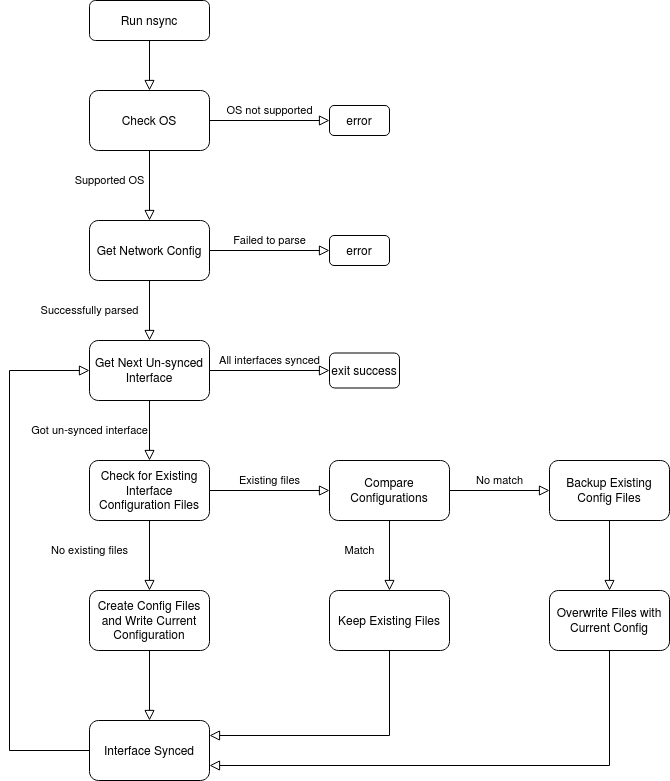

The diagram above was exported from draw.io. Its source (the exported page's mxGraphModel, read from the mxfile embedded in the PNG):
<mxGraphModel dx="1834" dy="1139" grid="1" gridSize="10" guides="1" tooltips="1" connect="1" arrows="1" fold="1" page="1" pageScale="1" pageWidth="827" pageHeight="1169" math="0" shadow="0">
  <root>
    <mxCell id="WIyWlLk6GJQsqaUBKTNV-0" />
    <mxCell id="WIyWlLk6GJQsqaUBKTNV-1" parent="WIyWlLk6GJQsqaUBKTNV-0" />
    <mxCell id="WIyWlLk6GJQsqaUBKTNV-2" value="" style="rounded=0;html=1;jettySize=auto;orthogonalLoop=1;fontSize=11;endArrow=block;endFill=0;endSize=8;strokeWidth=1;shadow=0;labelBackgroundColor=none;edgeStyle=orthogonalEdgeStyle;" parent="WIyWlLk6GJQsqaUBKTNV-1" source="WIyWlLk6GJQsqaUBKTNV-3" target="jnm8ROohRqC0U331RnXV-0" edge="1">
      <mxGeometry relative="1" as="geometry">
        <mxPoint x="220" y="170" as="targetPoint" />
      </mxGeometry>
    </mxCell>
    <mxCell id="WIyWlLk6GJQsqaUBKTNV-3" value="Run nsync" style="rounded=1;whiteSpace=wrap;html=1;fontSize=12;glass=0;strokeWidth=1;shadow=0;" parent="WIyWlLk6GJQsqaUBKTNV-1" vertex="1">
      <mxGeometry x="160" y="80" width="120" height="40" as="geometry" />
    </mxCell>
    <mxCell id="jnm8ROohRqC0U331RnXV-0" value="Check OS" style="rounded=1;whiteSpace=wrap;html=1;" vertex="1" parent="WIyWlLk6GJQsqaUBKTNV-1">
      <mxGeometry x="160" y="170" width="120" height="60" as="geometry" />
    </mxCell>
    <mxCell id="jnm8ROohRqC0U331RnXV-3" value="OS not supported" style="rounded=0;html=1;jettySize=auto;orthogonalLoop=1;fontSize=11;endArrow=block;endFill=0;endSize=8;strokeWidth=1;shadow=0;labelBackgroundColor=none;edgeStyle=orthogonalEdgeStyle;exitX=1;exitY=0.5;exitDx=0;exitDy=0;" edge="1" parent="WIyWlLk6GJQsqaUBKTNV-1" source="jnm8ROohRqC0U331RnXV-0" target="jnm8ROohRqC0U331RnXV-4">
      <mxGeometry y="10" relative="1" as="geometry">
        <mxPoint x="230" y="130" as="sourcePoint" />
        <mxPoint x="400" y="200" as="targetPoint" />
        <Array as="points" />
        <mxPoint as="offset" />
      </mxGeometry>
    </mxCell>
    <mxCell id="jnm8ROohRqC0U331RnXV-4" value="error" style="rounded=1;whiteSpace=wrap;html=1;" vertex="1" parent="WIyWlLk6GJQsqaUBKTNV-1">
      <mxGeometry x="400" y="185" width="60" height="30" as="geometry" />
    </mxCell>
    <mxCell id="jnm8ROohRqC0U331RnXV-5" value="Supported OS" style="rounded=0;html=1;jettySize=auto;orthogonalLoop=1;fontSize=11;endArrow=block;endFill=0;endSize=8;strokeWidth=1;shadow=0;labelBackgroundColor=none;edgeStyle=orthogonalEdgeStyle;exitX=0.5;exitY=1;exitDx=0;exitDy=0;" edge="1" parent="WIyWlLk6GJQsqaUBKTNV-1" source="jnm8ROohRqC0U331RnXV-0" target="jnm8ROohRqC0U331RnXV-6">
      <mxGeometry x="-0.1429" y="-40" relative="1" as="geometry">
        <mxPoint x="220" y="260" as="sourcePoint" />
        <mxPoint x="220" y="300" as="targetPoint" />
        <mxPoint as="offset" />
      </mxGeometry>
    </mxCell>
    <mxCell id="jnm8ROohRqC0U331RnXV-6" value="Get Network Config" style="rounded=1;whiteSpace=wrap;html=1;" vertex="1" parent="WIyWlLk6GJQsqaUBKTNV-1">
      <mxGeometry x="160" y="300" width="120" height="60" as="geometry" />
    </mxCell>
    <mxCell id="jnm8ROohRqC0U331RnXV-7" value="Successfully parsed" style="rounded=0;html=1;jettySize=auto;orthogonalLoop=1;fontSize=11;endArrow=block;endFill=0;endSize=8;strokeWidth=1;shadow=0;labelBackgroundColor=none;edgeStyle=orthogonalEdgeStyle;exitX=0.5;exitY=1;exitDx=0;exitDy=0;" edge="1" parent="WIyWlLk6GJQsqaUBKTNV-1" source="jnm8ROohRqC0U331RnXV-6" target="jnm8ROohRqC0U331RnXV-10">
      <mxGeometry y="-60" relative="1" as="geometry">
        <mxPoint x="230" y="130" as="sourcePoint" />
        <mxPoint x="220" y="440" as="targetPoint" />
        <mxPoint as="offset" />
      </mxGeometry>
    </mxCell>
    <mxCell id="jnm8ROohRqC0U331RnXV-10" value="Get Next Un-synced Interface" style="rounded=1;whiteSpace=wrap;html=1;" vertex="1" parent="WIyWlLk6GJQsqaUBKTNV-1">
      <mxGeometry x="160" y="420" width="120" height="60" as="geometry" />
    </mxCell>
    <mxCell id="jnm8ROohRqC0U331RnXV-9" value="error" style="rounded=1;whiteSpace=wrap;html=1;" vertex="1" parent="WIyWlLk6GJQsqaUBKTNV-1">
      <mxGeometry x="400" y="315" width="60" height="30" as="geometry" />
    </mxCell>
    <mxCell id="jnm8ROohRqC0U331RnXV-11" value="Failed to parse" style="rounded=0;html=1;jettySize=auto;orthogonalLoop=1;fontSize=11;endArrow=block;endFill=0;endSize=8;strokeWidth=1;shadow=0;labelBackgroundColor=none;edgeStyle=orthogonalEdgeStyle;exitX=1;exitY=0.5;exitDx=0;exitDy=0;entryX=0;entryY=0.5;entryDx=0;entryDy=0;" edge="1" parent="WIyWlLk6GJQsqaUBKTNV-1" source="jnm8ROohRqC0U331RnXV-6" target="jnm8ROohRqC0U331RnXV-9">
      <mxGeometry y="10" relative="1" as="geometry">
        <mxPoint x="280" y="330" as="sourcePoint" />
        <mxPoint x="380" y="330" as="targetPoint" />
        <Array as="points" />
        <mxPoint as="offset" />
      </mxGeometry>
    </mxCell>
    <mxCell id="jnm8ROohRqC0U331RnXV-12" value="All interfaces synced" style="rounded=0;html=1;jettySize=auto;orthogonalLoop=1;fontSize=11;endArrow=block;endFill=0;endSize=8;strokeWidth=1;shadow=0;labelBackgroundColor=none;edgeStyle=orthogonalEdgeStyle;exitX=1;exitY=0.5;exitDx=0;exitDy=0;" edge="1" parent="WIyWlLk6GJQsqaUBKTNV-1" source="jnm8ROohRqC0U331RnXV-10" target="jnm8ROohRqC0U331RnXV-13">
      <mxGeometry y="10" relative="1" as="geometry">
        <mxPoint x="300" y="470" as="sourcePoint" />
        <mxPoint x="400" y="470" as="targetPoint" />
        <Array as="points" />
        <mxPoint as="offset" />
      </mxGeometry>
    </mxCell>
    <mxCell id="jnm8ROohRqC0U331RnXV-13" value="exit success" style="rounded=1;whiteSpace=wrap;html=1;" vertex="1" parent="WIyWlLk6GJQsqaUBKTNV-1">
      <mxGeometry x="400" y="432.5" width="70" height="35" as="geometry" />
    </mxCell>
    <mxCell id="jnm8ROohRqC0U331RnXV-14" value="Got un-synced interface" style="rounded=0;html=1;jettySize=auto;orthogonalLoop=1;fontSize=11;endArrow=block;endFill=0;endSize=8;strokeWidth=1;shadow=0;labelBackgroundColor=none;edgeStyle=orthogonalEdgeStyle;exitX=0.5;exitY=1;exitDx=0;exitDy=0;" edge="1" parent="WIyWlLk6GJQsqaUBKTNV-1" source="jnm8ROohRqC0U331RnXV-10" target="jnm8ROohRqC0U331RnXV-16">
      <mxGeometry y="-60" relative="1" as="geometry">
        <mxPoint x="230" y="370" as="sourcePoint" />
        <mxPoint x="220" y="580" as="targetPoint" />
        <mxPoint as="offset" />
      </mxGeometry>
    </mxCell>
    <mxCell id="jnm8ROohRqC0U331RnXV-16" value="Check for Existing Interface Configuration Files" style="rounded=1;whiteSpace=wrap;html=1;" vertex="1" parent="WIyWlLk6GJQsqaUBKTNV-1">
      <mxGeometry x="160" y="540" width="120" height="60" as="geometry" />
    </mxCell>
    <mxCell id="jnm8ROohRqC0U331RnXV-17" value="Existing files" style="rounded=0;html=1;jettySize=auto;orthogonalLoop=1;fontSize=11;endArrow=block;endFill=0;endSize=8;strokeWidth=1;shadow=0;labelBackgroundColor=none;edgeStyle=orthogonalEdgeStyle;exitX=1;exitY=0.5;exitDx=0;exitDy=0;" edge="1" parent="WIyWlLk6GJQsqaUBKTNV-1" source="jnm8ROohRqC0U331RnXV-16" target="jnm8ROohRqC0U331RnXV-18">
      <mxGeometry y="10" relative="1" as="geometry">
        <mxPoint x="290" y="460" as="sourcePoint" />
        <mxPoint x="400" y="570" as="targetPoint" />
        <Array as="points" />
        <mxPoint as="offset" />
      </mxGeometry>
    </mxCell>
    <mxCell id="jnm8ROohRqC0U331RnXV-18" value="Compare Configurations" style="rounded=1;whiteSpace=wrap;html=1;" vertex="1" parent="WIyWlLk6GJQsqaUBKTNV-1">
      <mxGeometry x="400" y="540" width="120" height="60" as="geometry" />
    </mxCell>
    <mxCell id="jnm8ROohRqC0U331RnXV-19" value="No existing files" style="rounded=0;html=1;jettySize=auto;orthogonalLoop=1;fontSize=11;endArrow=block;endFill=0;endSize=8;strokeWidth=1;shadow=0;labelBackgroundColor=none;edgeStyle=orthogonalEdgeStyle;exitX=0.5;exitY=1;exitDx=0;exitDy=0;" edge="1" parent="WIyWlLk6GJQsqaUBKTNV-1" source="jnm8ROohRqC0U331RnXV-16" target="jnm8ROohRqC0U331RnXV-20">
      <mxGeometry x="-0.1429" y="-60" relative="1" as="geometry">
        <mxPoint x="230" y="490" as="sourcePoint" />
        <mxPoint x="230" y="550" as="targetPoint" />
        <mxPoint as="offset" />
      </mxGeometry>
    </mxCell>
    <mxCell id="jnm8ROohRqC0U331RnXV-20" value="Create Config Files and Write Current Configuration" style="rounded=1;whiteSpace=wrap;html=1;" vertex="1" parent="WIyWlLk6GJQsqaUBKTNV-1">
      <mxGeometry x="160" y="670" width="120" height="60" as="geometry" />
    </mxCell>
    <mxCell id="jnm8ROohRqC0U331RnXV-21" value="Keep Existing Files" style="rounded=1;whiteSpace=wrap;html=1;" vertex="1" parent="WIyWlLk6GJQsqaUBKTNV-1">
      <mxGeometry x="400" y="670" width="120" height="60" as="geometry" />
    </mxCell>
    <mxCell id="jnm8ROohRqC0U331RnXV-23" value="Match" style="rounded=0;html=1;jettySize=auto;orthogonalLoop=1;fontSize=11;endArrow=block;endFill=0;endSize=8;strokeWidth=1;shadow=0;labelBackgroundColor=none;edgeStyle=orthogonalEdgeStyle;exitX=0.5;exitY=1;exitDx=0;exitDy=0;entryX=0.5;entryY=0;entryDx=0;entryDy=0;" edge="1" parent="WIyWlLk6GJQsqaUBKTNV-1" source="jnm8ROohRqC0U331RnXV-18" target="jnm8ROohRqC0U331RnXV-21">
      <mxGeometry x="-0.1429" y="-30" relative="1" as="geometry">
        <mxPoint x="560" y="640" as="sourcePoint" />
        <mxPoint x="560" y="710" as="targetPoint" />
        <mxPoint as="offset" />
      </mxGeometry>
    </mxCell>
    <mxCell id="jnm8ROohRqC0U331RnXV-24" value="Backup Existing Config Files" style="rounded=1;whiteSpace=wrap;html=1;" vertex="1" parent="WIyWlLk6GJQsqaUBKTNV-1">
      <mxGeometry x="620" y="540" width="120" height="60" as="geometry" />
    </mxCell>
    <mxCell id="jnm8ROohRqC0U331RnXV-25" value="No match" style="rounded=0;html=1;jettySize=auto;orthogonalLoop=1;fontSize=11;endArrow=block;endFill=0;endSize=8;strokeWidth=1;shadow=0;labelBackgroundColor=none;edgeStyle=orthogonalEdgeStyle;exitX=1;exitY=0.5;exitDx=0;exitDy=0;entryX=0;entryY=0.5;entryDx=0;entryDy=0;" edge="1" parent="WIyWlLk6GJQsqaUBKTNV-1" source="jnm8ROohRqC0U331RnXV-18" target="jnm8ROohRqC0U331RnXV-24">
      <mxGeometry y="10" relative="1" as="geometry">
        <mxPoint x="290" y="580" as="sourcePoint" />
        <mxPoint x="410" y="580" as="targetPoint" />
        <Array as="points" />
        <mxPoint as="offset" />
      </mxGeometry>
    </mxCell>
    <mxCell id="jnm8ROohRqC0U331RnXV-26" value="Overwrite Files with Current Config" style="rounded=1;whiteSpace=wrap;html=1;" vertex="1" parent="WIyWlLk6GJQsqaUBKTNV-1">
      <mxGeometry x="620" y="670" width="120" height="60" as="geometry" />
    </mxCell>
    <mxCell id="jnm8ROohRqC0U331RnXV-27" value="Interface Synced" style="rounded=1;whiteSpace=wrap;html=1;" vertex="1" parent="WIyWlLk6GJQsqaUBKTNV-1">
      <mxGeometry x="160" y="800" width="120" height="60" as="geometry" />
    </mxCell>
    <mxCell id="jnm8ROohRqC0U331RnXV-28" value="" style="rounded=0;html=1;jettySize=auto;orthogonalLoop=1;fontSize=11;endArrow=block;endFill=0;endSize=8;strokeWidth=1;shadow=0;labelBackgroundColor=none;edgeStyle=orthogonalEdgeStyle;exitX=0.5;exitY=1;exitDx=0;exitDy=0;entryX=0.5;entryY=0;entryDx=0;entryDy=0;" edge="1" parent="WIyWlLk6GJQsqaUBKTNV-1" source="jnm8ROohRqC0U331RnXV-20" target="jnm8ROohRqC0U331RnXV-27">
      <mxGeometry x="-0.1429" y="-60" relative="1" as="geometry">
        <mxPoint x="230" y="610" as="sourcePoint" />
        <mxPoint x="230" y="680" as="targetPoint" />
        <mxPoint as="offset" />
      </mxGeometry>
    </mxCell>
    <mxCell id="jnm8ROohRqC0U331RnXV-29" value="" style="rounded=0;html=1;jettySize=auto;orthogonalLoop=1;fontSize=11;endArrow=block;endFill=0;endSize=8;strokeWidth=1;shadow=0;labelBackgroundColor=none;edgeStyle=orthogonalEdgeStyle;exitX=0.5;exitY=1;exitDx=0;exitDy=0;entryX=1;entryY=0.25;entryDx=0;entryDy=0;" edge="1" parent="WIyWlLk6GJQsqaUBKTNV-1" source="jnm8ROohRqC0U331RnXV-21" target="jnm8ROohRqC0U331RnXV-27">
      <mxGeometry x="-0.1429" y="-60" relative="1" as="geometry">
        <mxPoint x="230" y="740" as="sourcePoint" />
        <mxPoint x="230" y="810" as="targetPoint" />
        <mxPoint as="offset" />
      </mxGeometry>
    </mxCell>
    <mxCell id="jnm8ROohRqC0U331RnXV-30" value="" style="rounded=0;html=1;jettySize=auto;orthogonalLoop=1;fontSize=11;endArrow=block;endFill=0;endSize=8;strokeWidth=1;shadow=0;labelBackgroundColor=none;edgeStyle=orthogonalEdgeStyle;exitX=0.5;exitY=1;exitDx=0;exitDy=0;entryX=1;entryY=0.75;entryDx=0;entryDy=0;" edge="1" parent="WIyWlLk6GJQsqaUBKTNV-1" source="jnm8ROohRqC0U331RnXV-26" target="jnm8ROohRqC0U331RnXV-27">
      <mxGeometry x="-0.1429" y="-60" relative="1" as="geometry">
        <mxPoint x="690" y="787.5" as="sourcePoint" />
        <mxPoint x="510" y="872.5" as="targetPoint" />
        <mxPoint as="offset" />
      </mxGeometry>
    </mxCell>
    <mxCell id="jnm8ROohRqC0U331RnXV-31" value="" style="rounded=0;html=1;jettySize=auto;orthogonalLoop=1;fontSize=11;endArrow=block;endFill=0;endSize=8;strokeWidth=1;shadow=0;labelBackgroundColor=none;edgeStyle=orthogonalEdgeStyle;exitX=0;exitY=0.5;exitDx=0;exitDy=0;entryX=0;entryY=0.5;entryDx=0;entryDy=0;" edge="1" parent="WIyWlLk6GJQsqaUBKTNV-1" source="jnm8ROohRqC0U331RnXV-27" target="jnm8ROohRqC0U331RnXV-10">
      <mxGeometry x="-0.1429" y="-60" relative="1" as="geometry">
        <mxPoint x="490" y="900" as="sourcePoint" />
        <mxPoint x="90" y="1015" as="targetPoint" />
        <mxPoint as="offset" />
        <Array as="points">
          <mxPoint x="80" y="830" />
          <mxPoint x="80" y="450" />
        </Array>
      </mxGeometry>
    </mxCell>
    <mxCell id="jnm8ROohRqC0U331RnXV-32" value="" style="rounded=0;html=1;jettySize=auto;orthogonalLoop=1;fontSize=11;endArrow=block;endFill=0;endSize=8;strokeWidth=1;shadow=0;labelBackgroundColor=none;edgeStyle=orthogonalEdgeStyle;exitX=0.5;exitY=1;exitDx=0;exitDy=0;entryX=0.5;entryY=0;entryDx=0;entryDy=0;" edge="1" parent="WIyWlLk6GJQsqaUBKTNV-1" source="jnm8ROohRqC0U331RnXV-24" target="jnm8ROohRqC0U331RnXV-26">
      <mxGeometry x="-0.1429" y="-30" relative="1" as="geometry">
        <mxPoint x="470" y="610" as="sourcePoint" />
        <mxPoint x="470" y="680" as="targetPoint" />
        <mxPoint as="offset" />
      </mxGeometry>
    </mxCell>
  </root>
</mxGraphModel>